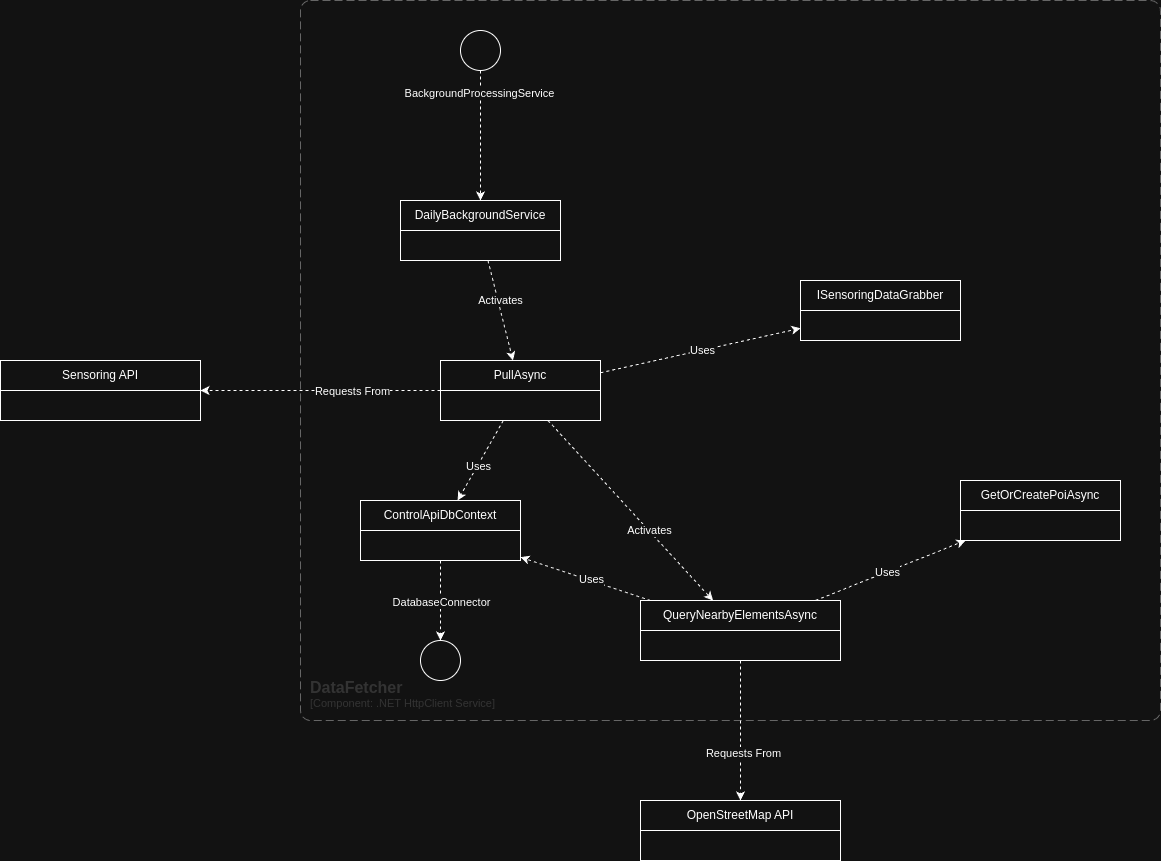

The diagram above was exported from draw.io. Its source (the exported page's mxGraphModel, read from the mxfile embedded in the PNG):
<mxGraphModel dx="2284" dy="1970" grid="1" gridSize="10" guides="1" tooltips="1" connect="1" arrows="1" fold="1" page="1" pageScale="1" pageWidth="850" pageHeight="1100" math="0" shadow="0">
  <root>
    <mxCell id="0" />
    <mxCell id="1" parent="0" />
    <object placeholders="1" c4Name="DataFetcher" c4Type="ContainerScopeBoundary" c4Application="Component: .NET HttpClient Service" label="&lt;font style=&quot;font-size: 16px&quot;&gt;&lt;b&gt;&lt;div style=&quot;text-align: left&quot;&gt;%c4Name%&lt;/div&gt;&lt;/b&gt;&lt;/font&gt;&lt;div style=&quot;text-align: left&quot;&gt;[%c4Application%]&lt;/div&gt;" id="Edaj0EbDmbj1OFC6mRiC-1">
      <mxCell style="rounded=1;fontSize=11;whiteSpace=wrap;html=1;dashed=1;arcSize=20;fillColor=none;strokeColor=#666666;fontColor=#333333;labelBackgroundColor=none;align=left;verticalAlign=bottom;labelBorderColor=none;spacingTop=0;spacing=10;dashPattern=8 4;metaEdit=1;rotatable=0;perimeter=rectanglePerimeter;noLabel=0;labelPadding=0;allowArrows=0;connectable=0;expand=0;recursiveResize=0;editable=1;pointerEvents=0;absoluteArcSize=1;points=[[0.25,0,0],[0.5,0,0],[0.75,0,0],[1,0.25,0],[1,0.5,0],[1,0.75,0],[0.75,1,0],[0.5,1,0],[0.25,1,0],[0,0.75,0],[0,0.5,0],[0,0.25,0]];" parent="1" vertex="1">
        <mxGeometry x="260" y="-800" width="860" height="720" as="geometry" />
      </mxCell>
    </object>
    <mxCell id="Edaj0EbDmbj1OFC6mRiC-8" style="rounded=0;orthogonalLoop=1;jettySize=auto;html=1;dashed=1;exitX=0.5;exitY=1;exitDx=0;exitDy=0;" parent="1" source="Edaj0EbDmbj1OFC6mRiC-17" target="Edaj0EbDmbj1OFC6mRiC-7" edge="1">
      <mxGeometry relative="1" as="geometry" />
    </mxCell>
    <mxCell id="Edaj0EbDmbj1OFC6mRiC-43" value="BackgroundProcessingService" style="edgeLabel;html=1;align=center;verticalAlign=middle;resizable=0;points=[];" parent="Edaj0EbDmbj1OFC6mRiC-8" vertex="1" connectable="0">
      <mxGeometry x="-0.6658" y="-2" relative="1" as="geometry">
        <mxPoint as="offset" />
      </mxGeometry>
    </mxCell>
    <mxCell id="Edaj0EbDmbj1OFC6mRiC-12" style="rounded=0;orthogonalLoop=1;jettySize=auto;html=1;dashed=1;" parent="1" source="Edaj0EbDmbj1OFC6mRiC-7" target="Edaj0EbDmbj1OFC6mRiC-11" edge="1">
      <mxGeometry relative="1" as="geometry" />
    </mxCell>
    <mxCell id="Edaj0EbDmbj1OFC6mRiC-13" value="Activates" style="edgeLabel;html=1;align=center;verticalAlign=middle;resizable=0;points=[];" parent="Edaj0EbDmbj1OFC6mRiC-12" vertex="1" connectable="0">
      <mxGeometry x="-0.1951" y="2" relative="1" as="geometry">
        <mxPoint as="offset" />
      </mxGeometry>
    </mxCell>
    <mxCell id="Edaj0EbDmbj1OFC6mRiC-7" value="DailyBackgroundService" style="swimlane;fontStyle=0;childLayout=stackLayout;horizontal=1;startSize=30;horizontalStack=0;resizeParent=1;resizeParentMax=0;resizeLast=0;collapsible=1;marginBottom=0;whiteSpace=wrap;html=1;" parent="1" vertex="1">
      <mxGeometry x="360" y="-600" width="160" height="60" as="geometry" />
    </mxCell>
    <mxCell id="Edaj0EbDmbj1OFC6mRiC-20" style="rounded=0;orthogonalLoop=1;jettySize=auto;html=1;dashed=1;" parent="1" source="Edaj0EbDmbj1OFC6mRiC-11" target="Edaj0EbDmbj1OFC6mRiC-19" edge="1">
      <mxGeometry relative="1" as="geometry" />
    </mxCell>
    <mxCell id="Edaj0EbDmbj1OFC6mRiC-21" value="Activates" style="edgeLabel;html=1;align=center;verticalAlign=middle;resizable=0;points=[];" parent="Edaj0EbDmbj1OFC6mRiC-20" vertex="1" connectable="0">
      <mxGeometry x="0.2226" relative="1" as="geometry">
        <mxPoint as="offset" />
      </mxGeometry>
    </mxCell>
    <mxCell id="Edaj0EbDmbj1OFC6mRiC-26" style="rounded=0;orthogonalLoop=1;jettySize=auto;html=1;dashed=1;" parent="1" source="Edaj0EbDmbj1OFC6mRiC-11" target="Edaj0EbDmbj1OFC6mRiC-24" edge="1">
      <mxGeometry relative="1" as="geometry" />
    </mxCell>
    <mxCell id="Edaj0EbDmbj1OFC6mRiC-28" value="Uses" style="edgeLabel;html=1;align=center;verticalAlign=middle;resizable=0;points=[];" parent="Edaj0EbDmbj1OFC6mRiC-26" vertex="1" connectable="0">
      <mxGeometry x="0.125" relative="1" as="geometry">
        <mxPoint as="offset" />
      </mxGeometry>
    </mxCell>
    <mxCell id="Edaj0EbDmbj1OFC6mRiC-35" style="rounded=0;orthogonalLoop=1;jettySize=auto;html=1;dashed=1;" parent="1" source="Edaj0EbDmbj1OFC6mRiC-11" target="Edaj0EbDmbj1OFC6mRiC-32" edge="1">
      <mxGeometry relative="1" as="geometry" />
    </mxCell>
    <mxCell id="Edaj0EbDmbj1OFC6mRiC-38" value="Requests From" style="edgeLabel;html=1;align=center;verticalAlign=middle;resizable=0;points=[];" parent="Edaj0EbDmbj1OFC6mRiC-35" vertex="1" connectable="0">
      <mxGeometry x="-0.0631" y="-1" relative="1" as="geometry">
        <mxPoint x="23" y="1" as="offset" />
      </mxGeometry>
    </mxCell>
    <mxCell id="Edaj0EbDmbj1OFC6mRiC-37" style="rounded=0;orthogonalLoop=1;jettySize=auto;html=1;dashed=1;" parent="1" source="Edaj0EbDmbj1OFC6mRiC-11" target="Edaj0EbDmbj1OFC6mRiC-36" edge="1">
      <mxGeometry relative="1" as="geometry" />
    </mxCell>
    <mxCell id="Edaj0EbDmbj1OFC6mRiC-40" value="Uses" style="edgeLabel;html=1;align=center;verticalAlign=middle;resizable=0;points=[];" parent="Edaj0EbDmbj1OFC6mRiC-37" vertex="1" connectable="0">
      <mxGeometry x="0.0129" relative="1" as="geometry">
        <mxPoint as="offset" />
      </mxGeometry>
    </mxCell>
    <mxCell id="Edaj0EbDmbj1OFC6mRiC-11" value="PullAsync" style="swimlane;fontStyle=0;childLayout=stackLayout;horizontal=1;startSize=30;horizontalStack=0;resizeParent=1;resizeParentMax=0;resizeLast=0;collapsible=1;marginBottom=0;whiteSpace=wrap;html=1;" parent="1" vertex="1">
      <mxGeometry x="400" y="-440" width="160" height="60" as="geometry" />
    </mxCell>
    <mxCell id="Edaj0EbDmbj1OFC6mRiC-17" value="" style="ellipse;whiteSpace=wrap;html=1;aspect=fixed;" parent="1" vertex="1">
      <mxGeometry x="420" y="-770" width="40" height="40" as="geometry" />
    </mxCell>
    <mxCell id="Edaj0EbDmbj1OFC6mRiC-18" value="GetOrCreatePoiAsync" style="swimlane;fontStyle=0;childLayout=stackLayout;horizontal=1;startSize=30;horizontalStack=0;resizeParent=1;resizeParentMax=0;resizeLast=0;collapsible=1;marginBottom=0;whiteSpace=wrap;html=1;" parent="1" vertex="1">
      <mxGeometry x="920" y="-320" width="160" height="60" as="geometry" />
    </mxCell>
    <mxCell id="Edaj0EbDmbj1OFC6mRiC-22" style="rounded=0;orthogonalLoop=1;jettySize=auto;html=1;dashed=1;" parent="1" source="Edaj0EbDmbj1OFC6mRiC-19" target="Edaj0EbDmbj1OFC6mRiC-18" edge="1">
      <mxGeometry relative="1" as="geometry" />
    </mxCell>
    <mxCell id="Edaj0EbDmbj1OFC6mRiC-23" value="Uses" style="edgeLabel;html=1;align=center;verticalAlign=middle;resizable=0;points=[];" parent="Edaj0EbDmbj1OFC6mRiC-22" vertex="1" connectable="0">
      <mxGeometry x="-0.047" relative="1" as="geometry">
        <mxPoint as="offset" />
      </mxGeometry>
    </mxCell>
    <mxCell id="Edaj0EbDmbj1OFC6mRiC-30" style="rounded=0;orthogonalLoop=1;jettySize=auto;html=1;dashed=1;" parent="1" source="Edaj0EbDmbj1OFC6mRiC-19" target="Edaj0EbDmbj1OFC6mRiC-24" edge="1">
      <mxGeometry relative="1" as="geometry" />
    </mxCell>
    <mxCell id="Edaj0EbDmbj1OFC6mRiC-31" value="Uses" style="edgeLabel;html=1;align=center;verticalAlign=middle;resizable=0;points=[];" parent="Edaj0EbDmbj1OFC6mRiC-30" vertex="1" connectable="0">
      <mxGeometry x="-0.0859" y="-2" relative="1" as="geometry">
        <mxPoint as="offset" />
      </mxGeometry>
    </mxCell>
    <mxCell id="Edaj0EbDmbj1OFC6mRiC-34" style="rounded=0;orthogonalLoop=1;jettySize=auto;html=1;dashed=1;" parent="1" source="Edaj0EbDmbj1OFC6mRiC-19" target="Edaj0EbDmbj1OFC6mRiC-33" edge="1">
      <mxGeometry relative="1" as="geometry" />
    </mxCell>
    <mxCell id="Edaj0EbDmbj1OFC6mRiC-39" value="Requests From" style="edgeLabel;html=1;align=center;verticalAlign=middle;resizable=0;points=[];" parent="Edaj0EbDmbj1OFC6mRiC-34" vertex="1" connectable="0">
      <mxGeometry x="0.3082" y="2" relative="1" as="geometry">
        <mxPoint as="offset" />
      </mxGeometry>
    </mxCell>
    <mxCell id="Edaj0EbDmbj1OFC6mRiC-19" value="QueryNearbyElementsAsync" style="swimlane;fontStyle=0;childLayout=stackLayout;horizontal=1;startSize=30;horizontalStack=0;resizeParent=1;resizeParentMax=0;resizeLast=0;collapsible=1;marginBottom=0;whiteSpace=wrap;html=1;" parent="1" vertex="1">
      <mxGeometry x="600" y="-200" width="200" height="60" as="geometry" />
    </mxCell>
    <mxCell id="Edaj0EbDmbj1OFC6mRiC-27" style="rounded=0;orthogonalLoop=1;jettySize=auto;html=1;dashed=1;" parent="1" source="Edaj0EbDmbj1OFC6mRiC-24" target="Edaj0EbDmbj1OFC6mRiC-25" edge="1">
      <mxGeometry relative="1" as="geometry" />
    </mxCell>
    <mxCell id="Edaj0EbDmbj1OFC6mRiC-29" value="DatabaseConnector" style="edgeLabel;html=1;align=center;verticalAlign=middle;resizable=0;points=[];" parent="Edaj0EbDmbj1OFC6mRiC-27" vertex="1" connectable="0">
      <mxGeometry x="-0.1871" y="-1" relative="1" as="geometry">
        <mxPoint x="1" y="8" as="offset" />
      </mxGeometry>
    </mxCell>
    <mxCell id="Edaj0EbDmbj1OFC6mRiC-24" value="ControlApiDbContext" style="swimlane;fontStyle=0;childLayout=stackLayout;horizontal=1;startSize=30;horizontalStack=0;resizeParent=1;resizeParentMax=0;resizeLast=0;collapsible=1;marginBottom=0;whiteSpace=wrap;html=1;" parent="1" vertex="1">
      <mxGeometry x="320" y="-300" width="160" height="60" as="geometry" />
    </mxCell>
    <mxCell id="Edaj0EbDmbj1OFC6mRiC-25" value="" style="ellipse;whiteSpace=wrap;html=1;aspect=fixed;" parent="1" vertex="1">
      <mxGeometry x="380" y="-160" width="40" height="40" as="geometry" />
    </mxCell>
    <mxCell id="Edaj0EbDmbj1OFC6mRiC-32" value="Sensoring API" style="swimlane;fontStyle=0;childLayout=stackLayout;horizontal=1;startSize=30;horizontalStack=0;resizeParent=1;resizeParentMax=0;resizeLast=0;collapsible=1;marginBottom=0;whiteSpace=wrap;html=1;" parent="1" vertex="1">
      <mxGeometry x="-40" y="-440" width="200" height="60" as="geometry" />
    </mxCell>
    <mxCell id="Edaj0EbDmbj1OFC6mRiC-33" value="OpenStreetMap API" style="swimlane;fontStyle=0;childLayout=stackLayout;horizontal=1;startSize=30;horizontalStack=0;resizeParent=1;resizeParentMax=0;resizeLast=0;collapsible=1;marginBottom=0;whiteSpace=wrap;html=1;" parent="1" vertex="1">
      <mxGeometry x="600" width="200" height="60" as="geometry" />
    </mxCell>
    <mxCell id="Edaj0EbDmbj1OFC6mRiC-36" value="ISensoringDataGrabber" style="swimlane;fontStyle=0;childLayout=stackLayout;horizontal=1;startSize=30;horizontalStack=0;resizeParent=1;resizeParentMax=0;resizeLast=0;collapsible=1;marginBottom=0;whiteSpace=wrap;html=1;" parent="1" vertex="1">
      <mxGeometry x="760" y="-520" width="160" height="60" as="geometry" />
    </mxCell>
  </root>
</mxGraphModel>